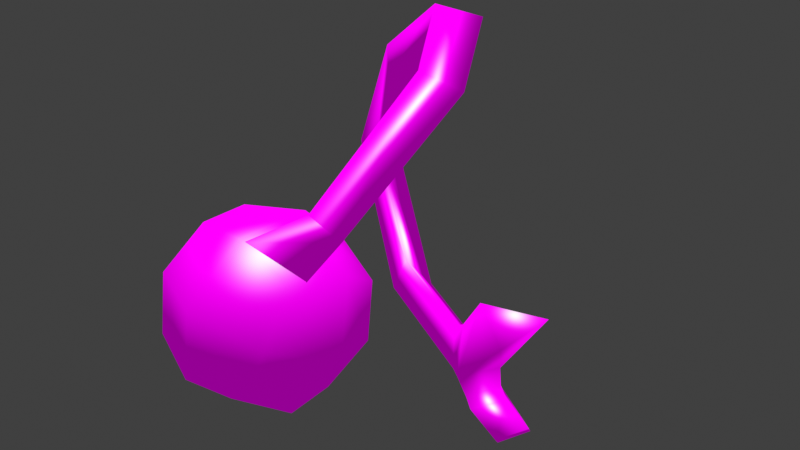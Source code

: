 # Source: cheri.blend  (saved by Blender 2.83.19; exported with 4.5.12 LTS)
import bpy
from mathutils import Matrix  # noqa: F401  (used for matrix-valued properties, if any)

bpy.ops.wm.read_factory_settings(use_empty=True)
scene = bpy.context.scene
scene.name = 'Scene'

# ---- collections
col_collection = bpy.data.collections.new('Collection'); scene.collection.children.link(col_collection)

# ---- images (referenced by path relative to the original .blend; pixels are not part of the script)
import os
ASSET_DIR = os.environ.get("B2B_ASSET_DIR", "")  # directory of the original .blend (textures are referenced by path, not embedded)
HERE = os.path.dirname(os.path.abspath(__file__))  # packed textures are extracted next to this script under _unpacked/

def load_image(name, relpath, width, height, colorspace="sRGB"):
    """Load a texture the original file referenced (path relative to the .blend, or extracted next to this script)."""
    p = next((c for c in (os.path.join(HERE, relpath), os.path.join(ASSET_DIR, relpath)) if relpath and os.path.exists(c)), "")
    if p:
        img = bpy.data.images.load(p, check_existing=True)
        img.name = name
    else:  # same state as the original file: an image datablock whose file is absent (Cycles renders it pink)
        img = bpy.data.images.new(name, width, height)
        img.source = "FILE"
        img.filepath = "//" + (relpath or name)
    img.colorspace_settings.name = colorspace
    return img
img_cheri_2_png = load_image('cheri_2.png', 'textures/cheri_2.png', 1024, 1024, 'sRGB')
img_stem_png = load_image('stem.png', 'textures/stem.png', 1024, 1024, 'sRGB')

# ---- materials (node trees are filled in below, after node groups)
mat_material = bpy.data.materials.new('Material')
mat_material.alpha_threshold = 0.0
mat_material.line_color = (0.0, 0.0, 0.0, 1.0)
mat_material_001 = bpy.data.materials.new('Material.001')

# ---- node groups
ng_sashader = bpy.data.node_groups.new('SAShader', 'ShaderNodeTree')
_s = ng_sashader.interface.new_socket(name='Shader', in_out='OUTPUT', socket_type='NodeSocketShader')
_s = ng_sashader.interface.new_socket(name='Texture', in_out='INPUT', socket_type='NodeSocketColor')
_s.default_value = (1.0, 1.0, 1.0, 1.0)
_s = ng_sashader.interface.new_socket(name='Texture-Alpha', in_out='INPUT', socket_type='NodeSocketFloat')
_s.default_value = 1.0
_s.min_value = 0.0
_s.max_value = 1.0
_s = ng_sashader.interface.new_socket(name='Diffuse', in_out='INPUT', socket_type='NodeSocketColor')
_s.default_value = (1.0, 1.0, 1.0, 1.0)
_s = ng_sashader.interface.new_socket(name='Diffuse-Alpha', in_out='INPUT', socket_type='NodeSocketFloat')
_s.default_value = 1.0
_s.min_value = 0.0
_s.max_value = 1.0
_s = ng_sashader.interface.new_socket(name='Ign. Lighting', in_out='INPUT', socket_type='NodeSocketFloat')
_s.min_value = 0.0
_s.max_value = 1.0
_s = ng_sashader.interface.new_socket(name='Specular', in_out='INPUT', socket_type='NodeSocketColor')
_s.default_value = (1.0, 1.0, 1.0, 1.0)
_s = ng_sashader.interface.new_socket(name='Specular-Alpha', in_out='INPUT', socket_type='NodeSocketFloat')
_s.default_value = 1.0
_s.min_value = 0.0
_s.max_value = 1.0
_s = ng_sashader.interface.new_socket(name='Specularity', in_out='INPUT', socket_type='NodeSocketFloat')
_s.default_value = 1.0
_s.min_value = 0.0
_s.max_value = 1.0
_s = ng_sashader.interface.new_socket(name='Ign. Specular', in_out='INPUT', socket_type='NodeSocketFloat')
_s.min_value = 0.0
_s.max_value = 1.0
_s = ng_sashader.interface.new_socket(name='Ambient', in_out='INPUT', socket_type='NodeSocketColor')
_s.default_value = (1.0, 1.0, 1.0, 1.0)
_s = ng_sashader.interface.new_socket(name='Ambient-Alpha', in_out='INPUT', socket_type='NodeSocketFloat')
_s.default_value = 1.0
_s.min_value = 0.0
_s.max_value = 1.0
_s = ng_sashader.interface.new_socket(name='Ign. Ambient', in_out='INPUT', socket_type='NodeSocketFloat')
_s.min_value = 0.0
_s.max_value = 1.0
_s = ng_sashader.interface.new_socket(name='Flat Shading', in_out='INPUT', socket_type='NodeSocketFloat')
_s.min_value = 0.0
_s.max_value = 1.0
_N = ng_sashader.nodes; _L = ng_sashader.links
n0 = _N.new('NodeFrame'); n0.name = 'Frame.004'; n0.location = (-292, 353)
n0.label = 'Vertex Color Lighting'
n0.width = 382
n1 = _N.new('NodeFrame'); n1.name = 'Frame.003'; n1.location = (-1048, -81)
n1.label = 'Lighting'
n1.width = 1360
n2 = _N.new('NodeFrame'); n2.name = 'Frame.006'; n2.location = (433, -207)
n2.label = 'Diffuse'
n2.width = 402
n3 = _N.new('NodeFrame'); n3.name = 'Frame.001'; n3.location = (275, -489)
n3.label = 'Specular'
n3.width = 723
n4 = _N.new('NodeFrame'); n4.name = 'Frame'; n4.location = (30, -161)
n4.label = 'Phong'
n4.width = 551
n5 = _N.new('NodeFrame'); n5.name = 'Frame.002'; n5.location = (30, -307)
n5.label = 'Scene Inputs'
n5.width = 200
n6 = _N.new('NodeFrame'); n6.name = 'Frame.007'; n6.location = (433, -30)
n6.label = 'Ambient'
n6.width = 402
n7 = _N.new('NodeFrame'); n7.name = 'Frame.005'; n7.location = (111, 519)
n7.label = 'Shader Type'
n7.width = 200
n8 = _N.new('ShaderNodeMix'); n8.name = 'Mix.006'; n8.location = (-302, 121)
n8.width = 136
n8.data_type = 'RGBA'
n8.blend_type = 'MULTIPLY'
n8.clamp_result = True
n9 = _N.new('NodeGroupInput'); n9.name = 'Group Input.001'; n9.location = (-464, 121)
n10 = _N.new('NodeGroupInput'); n10.name = 'Group Input'; n10.location = (-20, 746)
n11 = _N.new('NodeReroute'); n11.name = 'Reroute.002'; n11.location = (302, 645)
n11.width = 16
n11.socket_idname = 'NodeSocketFloat'
n12 = _N.new('ShaderNodeVertexColor'); n12.name = 'Vertex Color.001'; n12.location = (141, 665)
n13 = _N.new('ShaderNodeMath'); n13.name = 'Math.005'; n13.location = (141, 827)
n13.operation = 'MULTIPLY'
n13.inputs[2].default_value = 0.0
n14 = _N.new('ShaderNodeBsdfTransparent'); n14.name = 'Transparent BSDF'; n14.location = (363, 383)
n15 = _N.new('ShaderNodeMix'); n15.name = 'Mix.001'; n15.location = (363, 302)
n15.data_type = 'RGBA'
n15.clamp_result = True
n16 = _N.new('ShaderNodeMath'); n16.name = 'Math.010'; n16.location = (323, 605)
n16.width = 100
n16.hide = True
n16.inputs[2].default_value = 0.0
n17 = _N.new('ShaderNodeMix'); n17.name = 'Mix.002'; n17.location = (444, 645)
n17.width = 100
n17.hide = True
n17.data_type = 'RGBA'
n17.clamp_result = True
n18 = _N.new('ShaderNodeMixShader'); n18.name = 'Mix Shader'; n18.location = (605, 403)
n19 = _N.new('NodeGroupOutput'); n19.name = 'Group Output'; n19.location = (766, 403)
n20 = _N.new('ShaderNodeVertexColor'); n20.name = 'Vertex Color'; n20.location = (30, -50)
n21 = _N.new('ShaderNodeVectorMath'); n21.name = 'Vector Math.008'; n21.location = (212, -30)
n21.operation = 'MULTIPLY'
n22 = _N.new('NodeReroute'); n22.name = 'Reroute.001'; n22.location = (343, -363)
n22.width = 16
n22.socket_idname = 'NodeSocketVector'
n23 = _N.new('NodeReroute'); n23.name = 'Reroute.003'; n23.location = (383, -423)
n23.width = 16
n24 = _N.new('ShaderNodeMix'); n24.name = 'Mix.008'; n24.location = (1230, -262)
n24.width = 100
n24.hide = True
n24.data_type = 'RGBA'
n24.inputs[7].default_value = (1.0, 1.0, 1.0, 1.0)
n25 = _N.new('ShaderNodeVectorMath'); n25.name = 'Vector Math.003'; n25.location = (847, -282)
n25.width = 100
n25.hide = True
n26 = _N.new('NodeGroupInput'); n26.name = 'Group Input.006'; n26.location = (1109, -181)
n26.width = 96
n27 = _N.new('ShaderNodeMix'); n27.name = 'Mix.007'; n27.location = (988, -242)
n27.width = 100
n27.hide = True
n27.data_type = 'RGBA'
n27.blend_type = 'MULTIPLY'
n27.clamp_result = True
n27.inputs[0].default_value = 1.0
n28 = _N.new('ShaderNodeMix'); n28.name = 'Mix.005'; n28.location = (1109, -282)
n28.width = 100
n28.hide = True
n28.data_type = 'RGBA'
n28.blend_type = 'ADD'
n29 = _N.new('ShaderNodeVectorMath'); n29.name = 'Vector Math'; n29.location = (30, -76)
n29.label = 'Light Dot'
n29.width = 100
n29.hide = True
n29.operation = 'DOT_PRODUCT'
n30 = _N.new('ShaderNodeNewGeometry'); n30.name = 'Geometry'; n30.location = (30, -35)
n30.label = 'Normal'
n30.width = 100
n30.hide = True
n31 = _N.new('ShaderNodeClamp'); n31.name = 'Clamp'; n31.location = (30, -116)
n31.width = 100
n31.hide = True
n32 = _N.new('ShaderNodeVectorMath'); n32.name = 'Vector Math.002'; n32.location = (151, -176)
n32.width = 100
n32.hide = True
n32.operation = 'MULTIPLY'
n33 = _N.new('NodeGroupInput'); n33.name = 'Group Input.005'; n33.location = (151, -76)
n33.width = 93
n34 = _N.new('ShaderNodeMix'); n34.name = 'Mix'; n34.location = (272, -176)
n34.width = 100
n34.hide = True
n34.data_type = 'RGBA'
n34.inputs[7].default_value = (1.0, 1.0, 1.0, 1.0)
n35 = _N.new('NodeReroute'); n35.name = 'Reroute.005'; n35.location = (108, -136)
n35.width = 16
n36 = _N.new('ShaderNodeVectorMath'); n36.name = 'Vector Math.007'; n36.location = (592, -176)
n36.width = 100
n36.hide = True
n36.operation = 'MULTIPLY'
n37 = _N.new('ShaderNodeVectorMath'); n37.name = 'Vector Math.006'; n37.location = (290, -116)
n37.width = 100
n37.hide = True
n37.operation = 'MULTIPLY'
n38 = _N.new('ShaderNodeMath'); n38.name = 'Math.012'; n38.location = (290, -76)
n38.width = 100
n38.hide = True
n38.operation = 'SUBTRACT'
n38.inputs[0].default_value = 1.0
n38.inputs[2].default_value = 0.0
n39 = _N.new('ShaderNodeMath'); n39.name = 'Math.003'; n39.location = (532, -35)
n39.width = 100
n39.hide = True
n39.operation = 'MULTIPLY'
n39.inputs[2].default_value = 0.0
n40 = _N.new('ShaderNodeMath'); n40.name = 'Math.006'; n40.location = (411, -76)
n40.width = 100
n40.hide = True
n40.operation = 'MULTIPLY'
n40.inputs[2].default_value = 0.0
n41 = _N.new('NodeGroupInput'); n41.name = 'Group Input.003'; n41.location = (169, -35)
n41.width = 105
n42 = _N.new('ShaderNodeMath'); n42.name = 'Math.001'; n42.location = (421, -96)
n42.label = 'Exponent'
n42.width = 100
n42.hide = True
n42.operation = 'POWER'
n42.inputs[2].default_value = 0.0
n43 = _N.new('ShaderNodeVectorMath'); n43.name = 'Vector Math.005'; n43.location = (58, -35)
n43.label = '* -1'
n43.width = 100
n43.hide = True
n43.operation = 'MULTIPLY'
n43.inputs[0].default_value = (-1.0, -1.0, -1.0)
n44 = _N.new('ShaderNodeNewGeometry'); n44.name = 'Geometry.001'; n44.location = (58, -76)
n44.width = 100
n45 = _N.new('NodeReroute'); n45.name = 'Reroute'; n45.location = (38, -55)
n45.width = 16
n45.socket_idname = 'NodeSocketVector'
n46 = _N.new('ShaderNodeVectorMath'); n46.name = 'Vector Math.004'; n46.location = (179, -35)
n46.width = 100
n46.hide = True
n46.operation = 'REFLECT'
n47 = _N.new('ShaderNodeVectorMath'); n47.name = 'Vector Math.001'; n47.location = (179, -76)
n47.width = 100
n47.hide = True
n47.operation = 'DOT_PRODUCT'
n48 = _N.new('NodeGroupInput'); n48.name = 'Group Input.002'; n48.location = (179, -116)
n48.width = 97
n49 = _N.new('ShaderNodeMath'); n49.name = 'Math'; n49.location = (300, -76)
n49.label = 'Max 0'
n49.width = 100
n49.hide = True
n49.operation = 'MAXIMUM'
n49.inputs[1].default_value = 0.0
n49.inputs[2].default_value = 0.0
n50 = _N.new('ShaderNodeMath'); n50.name = 'Math.002'; n50.location = (300, -116)
n50.width = 100
n50.hide = True
n50.operation = 'MULTIPLY'
n50.inputs[1].default_value = 11.0
n50.inputs[2].default_value = 0.0
n51 = _N.new('ShaderNodeCombineXYZ'); n51.name = 'LightDir'; n51.location = (30, -76)
n51.label = 'Light Dir'
n51.hide = True
n51.inputs[2].default_value = 1.0
n52 = _N.new('ShaderNodeCombineColor'); n52.name = 'LightCol'; n52.location = (30, -116)
n52.label = 'Light Color'
n52.hide = True
n52.inputs[0].default_value = 1.0
n52.inputs[1].default_value = 1.0
n52.inputs[2].default_value = 1.0
n53 = _N.new('ShaderNodeValue'); n53.name = 'DisplSpecular'; n53.location = (290, -35)
n53.label = 'Display Specular'
n53.width = 100
n53.hide = True
n53.outputs[0].default_value = 1.0
n54 = _N.new('ShaderNodeCombineColor'); n54.name = 'AmbientCol'; n54.location = (30, -35)
n54.label = 'Ambient Color'
n54.hide = True
n54.inputs[0].default_value = 0.3
n54.inputs[1].default_value = 0.3
n54.inputs[2].default_value = 0.3
n55 = _N.new('NodeGroupInput'); n55.name = 'Group Input.004'; n55.location = (30, -30)
n55.width = 102
n56 = _N.new('ShaderNodeMix'); n56.name = 'Mix.004'; n56.location = (151, -111)
n56.width = 100
n56.hide = True
n56.data_type = 'RGBA'
n56.blend_type = 'MULTIPLY'
n57 = _N.new('NodeGroupInput'); n57.name = 'Group Input.007'; n57.location = (151, -30)
n57.width = 106
n58 = _N.new('ShaderNodeMix'); n58.name = 'Mix.009'; n58.location = (272, -91)
n58.width = 100
n58.hide = True
n58.data_type = 'RGBA'
n58.inputs[7].default_value = (0.0, 0.0, 0.0, 1.0)
n59 = _N.new('ShaderNodeMath'); n59.name = 'Math.011'; n59.location = (30, -156)
n59.label = 'Mod 2'
n59.hide = True
n59.operation = 'MODULO'
n59.inputs[1].default_value = 2.0
n59.inputs[2].default_value = 0.0
n60 = _N.new('ShaderNodeMath'); n60.name = 'Math.013'; n60.location = (30, -197)
n60.label = '< 1'
n60.width = 100
n60.hide = True
n60.operation = 'LESS_THAN'
n60.inputs[1].default_value = 1.0
n60.inputs[2].default_value = 0.0
n61 = _N.new('ShaderNodeObjectInfo'); n61.name = 'Object Info.001'; n61.location = (30, -35)
n61.hide = True
n62 = _N.new('ShaderNodeSeparateColor'); n62.name = 'Separate RGB.001'; n62.location = (30, -76)
n62.hide = True
n63 = _N.new('ShaderNodeMath'); n63.name = 'Math.004'; n63.location = (30, -116)
n63.label = '* 1000'
n63.hide = True
n63.operation = 'MULTIPLY'
n63.inputs[1].default_value = 1000.0
n63.inputs[2].default_value = 0.0
n2.parent = n1
n3.parent = n1
n4.parent = n3
n5.parent = n1
n6.parent = n1
n20.parent = n0
n21.parent = n0
n22.parent = n1
n23.parent = n1
n24.parent = n1
n25.parent = n1
n26.parent = n1
n27.parent = n1
n28.parent = n1
n29.parent = n2
n30.parent = n2
n31.parent = n2
n32.parent = n2
n33.parent = n2
n34.parent = n2
n35.parent = n3
n36.parent = n3
n37.parent = n3
n38.parent = n3
n39.parent = n3
n40.parent = n3
n41.parent = n3
n42.parent = n4
n43.parent = n4
n44.parent = n4
n45.parent = n4
n46.parent = n4
n47.parent = n4
n48.parent = n4
n49.parent = n4
n50.parent = n4
n51.parent = n5
n52.parent = n5
n53.parent = n3
n54.parent = n5
n55.parent = n6
n56.parent = n6
n57.parent = n6
n58.parent = n6
n59.parent = n7
n60.parent = n7
n61.parent = n7
n62.parent = n7
n63.parent = n7
_L.new(n30.outputs[1], n29.inputs[0])
_L.new(n54.outputs[0], n56.inputs[6])
_L.new(n47.outputs[1], n49.inputs[0])
_L.new(n49.outputs[0], n42.inputs[0])
_L.new(n45.outputs[0], n43.inputs[1])
_L.new(n43.outputs[0], n46.inputs[0])
_L.new(n46.outputs[0], n47.inputs[0])
_L.new(n44.outputs[1], n46.inputs[1])
_L.new(n48.outputs[7], n50.inputs[0])
_L.new(n50.outputs[0], n42.inputs[1])
_L.new(n44.outputs[4], n47.inputs[1])
_L.new(n29.outputs[1], n31.inputs[0])
_L.new(n42.outputs[0], n36.inputs[1])
_L.new(n55.outputs[9], n56.inputs[7])
_L.new(n55.outputs[10], n56.inputs[0])
_L.new(n51.outputs[0], n22.inputs[0])
_L.new(n22.outputs[0], n45.inputs[0])
_L.new(n52.outputs[0], n23.inputs[0])
_L.new(n35.outputs[0], n37.inputs[1])
_L.new(n23.outputs[0], n35.inputs[0])
_L.new(n41.outputs[5], n37.inputs[0])
_L.new(n37.outputs[0], n36.inputs[0])
_L.new(n36.outputs[0], n28.inputs[7])
_L.new(n25.outputs[0], n27.inputs[7])
_L.new(n27.outputs[2], n28.inputs[6])
_L.new(n9.outputs[0], n8.inputs[6])
_L.new(n9.outputs[3], n8.inputs[0])
_L.new(n9.outputs[2], n8.inputs[7])
_L.new(n8.outputs[2], n27.inputs[6])
_L.new(n28.outputs[2], n24.inputs[6])
_L.new(n8.outputs[2], n21.inputs[1])
_L.new(n39.outputs[0], n28.inputs[0])
_L.new(n53.outputs[0], n39.inputs[0])
_L.new(n23.outputs[0], n32.inputs[1])
_L.new(n22.outputs[0], n29.inputs[1])
_L.new(n10.outputs[1], n13.inputs[0])
_L.new(n10.outputs[3], n13.inputs[1])
_L.new(n40.outputs[0], n39.inputs[1])
_L.new(n13.outputs[0], n17.inputs[6])
_L.new(n12.outputs[1], n16.inputs[1])
_L.new(n20.outputs[0], n21.inputs[0])
_L.new(n14.outputs[0], n18.inputs[1])
_L.new(n17.outputs[2], n18.inputs[0])
_L.new(n11.outputs[0], n17.inputs[0])
_L.new(n16.outputs[0], n17.inputs[7])
_L.new(n13.outputs[0], n16.inputs[0])
_L.new(n15.outputs[2], n18.inputs[2])
_L.new(n21.outputs[0], n15.inputs[6])
_L.new(n24.outputs[2], n15.inputs[7])
_L.new(n26.outputs[12], n24.inputs[0])
_L.new(n18.outputs[0], n19.inputs[0])
_L.new(n33.outputs[4], n34.inputs[0])
_L.new(n31.outputs[0], n32.inputs[0])
_L.new(n32.outputs[0], n34.inputs[6])
_L.new(n34.outputs[2], n25.inputs[1])
_L.new(n41.outputs[8], n38.inputs[1])
_L.new(n58.outputs[2], n25.inputs[0])
_L.new(n38.outputs[0], n40.inputs[1])
_L.new(n41.outputs[6], n40.inputs[0])
_L.new(n57.outputs[11], n58.inputs[0])
_L.new(n56.outputs[2], n58.inputs[6])
_L.new(n61.outputs[1], n62.inputs[0])
_L.new(n62.outputs[0], n63.inputs[0])
_L.new(n59.outputs[0], n60.inputs[0])
_L.new(n60.outputs[0], n11.inputs[0])
_L.new(n60.outputs[0], n15.inputs[0])
_L.new(n63.outputs[0], n59.inputs[0])
n19.is_active_output = True

# ---- material node trees
mat_material.use_nodes = True; mat_material.node_tree.nodes.clear()
_N = mat_material.node_tree.nodes; _L = mat_material.node_tree.links
n0 = _N.new('ShaderNodeOutputMaterial'); n0.name = 'Material Output'; n0.location = (0, 0)
n0.target = 'CYCLES'
n1 = _N.new('ShaderNodeGroup'); n1.name = 'Group'; n1.location = (-200, 0)
n1.node_tree = ng_sashader
n1.inputs[1].default_value = 1.0
n1.inputs[2].default_value = (1.0, 1.0, 1.0, 1.0)
n1.inputs[3].default_value = 1.0
n1.inputs[4].default_value = 0.0
n1.inputs[5].default_value = (1.0, 1.0, 1.0, 1.0)
n1.inputs[6].default_value = 1.0
n1.inputs[7].default_value = 1.0
n1.inputs[8].default_value = 0.0
n1.inputs[9].default_value = (1.0, 1.0, 1.0, 1.0)
n1.inputs[10].default_value = 1.0
n1.inputs[11].default_value = 0.0
n1.inputs[12].default_value = 0.0
n2 = _N.new('ShaderNodeTexImage'); n2.name = 'Image Texture'; n2.location = (-490, -20)
n2.image = img_cheri_2_png
n3 = _N.new('ShaderNodeOutputMaterial'); n3.name = 'Material Output.001'; n3.location = (0, 0)
n3.target = 'EEVEE'
n4 = _N.new('ShaderNodeMixShader'); n4.name = 'Mix Shader'; n4.location = (0, 0)
n4.label = 'Disable Shadow'
n4.hide = True
n5 = _N.new('ShaderNodeLightPath'); n5.name = 'Light Path'; n5.location = (0, 0)
n5.hide = True
n6 = _N.new('ShaderNodeBsdfTransparent'); n6.name = 'Transparent BSDF'; n6.location = (0, 0)
n6.hide = True
_L.new(n1.outputs[0], n0.inputs[0])
_L.new(n2.outputs[0], n1.inputs[0])
_L.new(n1.outputs[0], n4.inputs[1])
_L.new(n4.outputs[0], n3.inputs[0])
_L.new(n5.outputs[1], n4.inputs[0])
_L.new(n6.outputs[0], n4.inputs[2])
n0.is_active_output = True
mat_material_001.use_nodes = True; mat_material_001.node_tree.nodes.clear()
_N = mat_material_001.node_tree.nodes; _L = mat_material_001.node_tree.links
n0 = _N.new('ShaderNodeOutputMaterial'); n0.name = 'Material Output'; n0.location = (0, 0)
n0.target = 'CYCLES'
n1 = _N.new('ShaderNodeGroup'); n1.name = 'Group'; n1.location = (-200, 0)
n1.node_tree = ng_sashader
n1.inputs[1].default_value = 1.0
n1.inputs[2].default_value = (1.0, 1.0, 1.0, 1.0)
n1.inputs[3].default_value = 1.0
n1.inputs[4].default_value = 0.0
n1.inputs[5].default_value = (1.0, 1.0, 1.0, 1.0)
n1.inputs[6].default_value = 1.0
n1.inputs[7].default_value = 1.0
n1.inputs[8].default_value = 0.0
n1.inputs[9].default_value = (1.0, 1.0, 1.0, 1.0)
n1.inputs[10].default_value = 1.0
n1.inputs[11].default_value = 0.0
n1.inputs[12].default_value = 0.0
n2 = _N.new('ShaderNodeTexImage'); n2.name = 'Image Texture'; n2.location = (-490, -20)
n2.image = img_stem_png
n3 = _N.new('ShaderNodeOutputMaterial'); n3.name = 'Material Output.001'; n3.location = (0, 0)
n3.target = 'EEVEE'
n4 = _N.new('ShaderNodeMixShader'); n4.name = 'Mix Shader'; n4.location = (0, 0)
n4.label = 'Disable Shadow'
n4.hide = True
n5 = _N.new('ShaderNodeLightPath'); n5.name = 'Light Path'; n5.location = (0, 0)
n5.hide = True
n6 = _N.new('ShaderNodeBsdfTransparent'); n6.name = 'Transparent BSDF'; n6.location = (0, 0)
n6.hide = True
_L.new(n1.outputs[0], n0.inputs[0])
_L.new(n2.outputs[0], n1.inputs[0])
_L.new(n1.outputs[0], n4.inputs[1])
_L.new(n4.outputs[0], n3.inputs[0])
_L.new(n5.outputs[1], n4.inputs[0])
_L.new(n6.outputs[0], n4.inputs[2])
n0.is_active_output = True

# ---- world
world_world = bpy.data.worlds.new('World'); scene.world = world_world
world_world.use_nodes = True; world_world.node_tree.nodes.clear()
_N = world_world.node_tree.nodes; _L = world_world.node_tree.links
n0 = _N.new('ShaderNodeOutputWorld'); n0.name = 'World Output'; n0.location = (300, 300)
n1 = _N.new('ShaderNodeBackground'); n1.name = 'Background'; n1.location = (10, 300)
n1.inputs[0].default_value = (0.05088, 0.05088, 0.05088, 1.0)
_L.new(n1.outputs[0], n0.inputs[0])
n0.is_active_output = True
world_world.color = (0.05088, 0.05088, 0.05088)
world_world.use_sun_shadow = False
world_world.sun_shadow_jitter_overblur = 0.0

# ---- meshes
me_cube = bpy.data.meshes.new('Cube')
me_cube.from_pydata([(0.2195, 0.2309, -0.8417), (0.1427, 0.06861, -1.24), (0.2195, -0.1734, -0.6769), (0.1427, -0.3357, -1.075), (-0.2103, 0.2599, -0.7706), (-0.2871, 0.09761, -1.169), (-0.2103, -0.1444, -0.6057), (-0.2871, -0.3067, -1.004), (-0.344, -0.1195, -1.123), (-0.08084, 0.1103, -1.267), (0.2294, 0.1919, -1.067), (-0.297, -0.2677, -0.7782), (0.2294, -0.3032, -0.8653), (-0.297, 0.2274, -0.9801), (0.01324, -0.1861, -0.5781), (0.2764, 0.04369, -0.7226), (-0.08084, -0.3848, -1.065), (-0.2499, 0.07921, -0.6354), (0.01324, 0.309, -0.7799), (0.1823, -0.155, -1.21), (-0.0338, 0.3122, -1.065), (0.3384, -0.06302, -0.9843), (-0.1003, -0.1784, -1.267), (-0.406, -0.01279, -0.8611), (-0.0338, -0.388, -0.78), (0.03272, 0.1026, -0.578), (0.2026, -0.05508, -0.4818), (0.3263, -0.03476, -0.5487), (0.1729, 0.03445, -0.5309), (0.267, 0.4186, -0.1094), (0.4175, 0.4717, -0.1672), (0.1929, 0.4733, -0.252), (0.02439, 0.8134, -0.01649), (0.1495, 0.9393, -0.07086), (0.01784, 0.7454, -0.1891), (-0.3077, 0.935, -0.2697), (-0.2089, 1.067, -0.3398), (-0.1988, 0.8138, -0.345), (-0.4319, 0.908, -0.704), (-0.3349, 1.036, -0.7552), (-0.2874, 0.8436, -0.6528), (0.02525, 0.5758, -1.099), (0.1018, 0.7165, -1.114), (0.08126, 0.5816, -0.9581), (0.8444, 0.1186, -0.8106), (0.9401, 0.2306, -0.714), (0.7084, 0.1927, -0.7267), (0.5924, 0.2387, -1.087), (0.5959, 0.259, -0.8839), (0.6502, 0.4123, -1.116), (0.02477, -0.18, -0.5903), (0.2336, -0.1128, -0.6987), (0.08042, 0.09414, -0.6141), (0.5677, 0.4735, -1.148), (0.485, 0.3599, -0.982), (0.5135, 0.3196, -1.129), (0.6378, 0.2322, -1.148), (0.6855, 0.3687, -1.15), (0.5958, 0.445, -1.185), (0.5529, 0.3336, -1.183), (0.8058, 0.1707, -1.209), (0.8645, 0.2795, -1.195), (0.8191, 0.3643, -1.279), (0.7578, 0.2573, -1.295), (0.7375, 0.3332, -1.168), (0.674, 0.4176, -1.214), (0.6698, 0.2128, -1.171), (0.6169, 0.3225, -1.217), (0.5345, 0.4484, -1.232), (0.5035, 0.3971, -1.228), (0.5728, 0.4292, -1.26), (0.5444, 0.3822, -1.259)], [], [(25, 17, 6, 14), (24, 14, 6, 11), (23, 17, 4, 13), (22, 19, 3, 16), (21, 15, 2, 12), (20, 18, 0, 10), (9, 20, 10, 1), (5, 13, 20, 9), (13, 4, 18, 20), (19, 21, 12, 3), (1, 10, 21, 19), (10, 0, 15, 21), (8, 22, 16, 7), (5, 9, 22, 8), (9, 1, 19, 22), (8, 23, 13, 5), (7, 11, 23, 8), (11, 6, 17, 23), (16, 24, 11, 7), (3, 12, 24, 16), (12, 2, 14, 24), (15, 25, 14, 2), (0, 18, 25, 15), (18, 4, 17, 25), (26, 29, 31, 28), (27, 30, 29, 26), (31, 34, 33, 30), (29, 32, 34, 31), (30, 33, 32, 29), (34, 37, 36, 33), (32, 35, 37, 34), (33, 36, 35, 32), (37, 40, 39, 36), (35, 38, 40, 37), (36, 39, 38, 35), (40, 43, 42, 39), (38, 41, 43, 40), (39, 42, 41, 38), (48, 46, 45, 49), (42, 53, 55, 41), (47, 44, 46, 48), (49, 45, 44, 47), (48, 49, 53, 54), (28, 27, 51, 52), (49, 47, 56, 57), (55, 47, 48, 54), (27, 26, 50, 51), (26, 28, 52, 50), (43, 54, 53, 42), (46, 44, 45), (41, 55, 54, 43), (65, 64, 61, 62), (55, 53, 58, 59), (53, 49, 57, 58), (47, 55, 59, 56), (62, 61, 60, 63), (64, 66, 60, 61), (66, 67, 63, 60), (67, 65, 62, 63), (67, 59, 69, 71), (56, 59, 67, 66), (57, 56, 66, 64), (58, 57, 64, 65), (69, 68, 70, 71), (58, 65, 70, 68), (65, 67, 71, 70), (59, 58, 68, 69), (28, 31, 30, 27)])
me_cube.polygons.foreach_set('use_smooth', [True] * 68)
me_cube.polygons.foreach_set('material_index', [0, 0, 0, 0, 0, 0, 0, 0, 0, 0, 0, 0, 0, 0, 0, 0, 0, 0, 0, 0, 0, 0, 0, 0, 1, 1, 1, 1, 1, 1, 1, 1, 1, 1, 1, 1, 1, 1, 1, 1, 1, 1, 1, 1, 1, 1, 1, 1, 1, 1, 1, 1, 1, 1, 1, 1, 1, 1, 1, 1, 1, 1, 1, 1, 1, 1, 1, 1])
_k = set([(26, 27), (26, 28), (26, 29), (26, 50), (27, 28), (27, 30), (27, 51), (28, 31), (28, 52), (29, 30), (29, 32), (30, 33), (31, 34), (32, 33), (32, 35), (33, 36), (34, 37), (35, 36), (35, 38), (36, 37), (36, 39), (37, 40), (38, 39), (38, 41), (39, 40), (39, 42), (40, 43), (41, 42), (41, 55), (42, 53), (43, 54), (44, 45), (44, 46), (44, 47), (45, 46), (45, 49), (46, 48), (47, 49), (47, 55), (47, 56), (48, 54), (49, 53), (49, 57), (53, 55), (53, 58), (55, 59), (56, 66), (57, 58), (57, 64), (58, 59), (58, 65), (58, 68), (59, 69), (60, 61), (60, 63), (60, 66), (61, 62), (61, 64), (62, 63), (62, 65), (63, 67), (65, 67), (65, 70), (67, 71), (68, 69), (68, 70), (69, 71), (70, 71)])
me_cube.attributes.new('sharp_edge', 'BOOLEAN', 'EDGE').data.foreach_set('value', [ (min(e.vertices), max(e.vertices)) in _k for e in me_cube.edges])
_uv = me_cube.uv_layers.new(name='UVMap')
_uv.uv.foreach_set('vector', [0.75, 0.625, 0.875, 0.625, 0.875, 0.75, 0.75, 0.75, 0.5, 0.875, 0.625, 0.875, 0.625, 1.0, 0.5, 1.0, 0.5, 0.125, 0.625, 0.125, 0.625, 0.25, 0.5, 0.25, 0.25, 0.625, 0.375, 0.625, 0.375, 0.75, 0.25, 0.75, 0.5, 0.625, 0.625, 0.625, 0.625, 0.75, 0.5, 0.75, 0.5, 0.375, 0.625, 0.375, 0.625, 0.5, 0.5, 0.5, 0.375, 0.375, 0.5, 0.375, 0.5, 0.5, 0.375, 0.5, 0.375, 0.25, 0.5, 0.25, 0.5, 0.375, 0.375, 0.375, 0.5, 0.25, 0.625, 0.25, 0.625, 0.375, 0.5, 0.375, 0.375, 0.625, 0.5, 0.625, 0.5, 0.75, 0.375, 0.75, 0.375, 0.5, 0.5, 0.5, 0.5, 0.625, 0.375, 0.625, 0.5, 0.5, 0.625, 0.5, 0.625, 0.625, 0.5, 0.625, 0.125, 0.625, 0.25, 0.625, 0.25, 0.75, 0.125, 0.75, 0.125, 0.5, 0.25, 0.5, 0.25, 0.625, 0.125, 0.625, 0.25, 0.5, 0.375, 0.5, 0.375, 0.625, 0.25, 0.625, 0.375, 0.125, 0.5, 0.125, 0.5, 0.25, 0.375, 0.25, 0.375, 0.0, 0.5, 0.0, 0.5, 0.125, 0.375, 0.125, 0.5, 0.0, 0.625, 0.0, 0.625, 0.125, 0.5, 0.125, 0.375, 0.875, 0.5, 0.875, 0.5, 1.0, 0.375, 1.0, 0.375, 0.75, 0.5, 0.75, 0.5, 0.875, 0.375, 0.875, 0.5, 0.75, 0.625, 0.75, 0.625, 0.875, 0.5, 0.875, 0.625, 0.625, 0.75, 0.625, 0.75, 0.75, 0.625, 0.75, 0.625, 0.5, 0.75, 0.5, 0.75, 0.625, 0.625, 0.625, 0.75, 0.5, 0.875, 0.5, 0.875, 0.625, 0.75, 0.625, 0.04839, 1.0, 0.1429, 1.0, 0.1429, 0.75, 0.0472, 0.7925, 0.04839, 0.25, 0.1429, 0.25, 0.1429, 0.0, 0.04839, 0.0, 0.1429, 0.75, 0.2857, 0.75, 0.2857, 0.25, 0.1429, 0.25, 0.1429, 1.0, 0.2857, 1.0, 0.2857, 0.75, 0.1429, 0.75, 0.1429, 0.25, 0.2857, 0.25, 0.2857, 0.0, 0.1429, 0.0, 0.2857, 0.75, 0.4286, 0.75, 0.4286, 0.25, 0.2857, 0.25, 0.2857, 1.0, 0.4286, 1.0, 0.4286, 0.75, 0.2857, 0.75, 0.2857, 0.25, 0.4286, 0.25, 0.4286, 0.0, 0.2857, 0.0, 0.4286, 0.75, 0.5714, 0.75, 0.5714, 0.25, 0.4286, 0.25, 0.4286, 1.0, 0.5714, 1.0, 0.5714, 0.75, 0.4286, 0.75, 0.4286, 0.25, 0.5714, 0.25, 0.5714, 0.0, 0.4286, 0.0, 0.5714, 0.75, 0.7561, 0.75, 0.7561, 0.25, 0.5714, 0.25, 0.5714, 1.0, 0.7561, 1.0, 0.7561, 0.75, 0.5714, 0.75, 0.5714, 0.25, 0.7561, 0.25, 0.7561, 0.0, 0.5714, 0.0, 0.9024, 0.75, 1.0, 0.75, 1.0, 0.25, 0.9024, 0.25, 0.7561, 0.25, 0.8685, 0.25, 0.8685, 0.0, 0.7561, 0.0, 0.9024, 1.0, 1.0, 1.0, 1.0, 0.75, 0.9024, 0.75, 0.9024, 0.25, 1.0, 0.25, 1.0, 0.0, 0.9024, 0.0, 0.9024, 0.75, 0.9024, 0.25, 0.8685, 0.25, 0.8685, 0.75, 0.0472, 0.7925, 0.04839, 0.25, 0.04839, 0.25, 0.0472, 0.7925, 0.9024, 0.25, 0.9024, 0.0, 0.9024, 0.0, 0.9024, 0.25, 0.8685, 1.0, 0.9024, 1.0, 0.9024, 0.75, 0.8685, 0.75, 0.04839, 0.25, 0.04839, 0.0, 0.04839, 0.0, 0.04839, 0.25, 0.04839, 1.0, 0.0472, 0.7925, 0.0472, 0.7925, 0.04839, 1.0, 0.7561, 0.75, 0.8685, 0.75, 0.8685, 0.25, 0.7561, 0.25, 1.0, 0.75, 1.0, 0.0, 1.0, 0.25, 0.7561, 1.0, 0.8685, 1.0, 0.8685, 0.75, 0.7561, 0.75, 0.8685, 0.25, 0.9024, 0.25, 0.9024, 0.25, 0.8685, 0.25, 0.8685, 0.0, 0.8685, 0.25, 0.8685, 0.25, 0.8685, 0.0, 0.8685, 0.25, 0.9024, 0.25, 0.9024, 0.25, 0.8685, 0.25, 0.9024, 1.0, 0.8685, 1.0, 0.8685, 1.0, 0.9024, 1.0, 0.8685, 0.25, 0.9024, 0.25, 0.9024, 0.0, 0.8685, 0.0, 0.9024, 0.25, 0.9024, 0.0, 0.9024, 0.0, 0.9024, 0.25, 0.9024, 1.0, 0.8685, 1.0, 0.8685, 1.0, 0.9024, 1.0, 0.8685, 0.0, 0.8685, 0.25, 0.8685, 0.25, 0.8685, 0.0, 0.8685, 1.0, 0.8685, 1.0, 0.8685, 1.0, 0.8685, 1.0, 0.9024, 1.0, 0.8685, 1.0, 0.8685, 1.0, 0.9024, 1.0, 0.9024, 0.25, 0.9024, 0.0, 0.9024, 0.0, 0.9024, 0.25, 0.8685, 0.25, 0.9024, 0.25, 0.9024, 0.25, 0.8685, 0.25, 0.8685, 0.0, 0.8685, 0.25, 0.8685, 0.25, 0.8685, 0.0, 0.8685, 0.25, 0.8685, 0.25, 0.8685, 0.25, 0.8685, 0.25, 0.8685, 0.25, 0.8685, 0.0, 0.8685, 0.0, 0.8685, 0.25, 0.8685, 0.0, 0.8685, 0.25, 0.8685, 0.25, 0.8685, 0.0, 0.0472, 0.7925, 0.1429, 0.75, 0.1429, 0.25, 0.04839, 0.25])
me_cube.materials.append(mat_material)
me_cube.materials.append(mat_material_001)
me_cube.use_remesh_preserve_volume = False
me_cube.use_remesh_preserve_attributes = False
me_cube.use_mirror_vertex_groups = False
me_cube.update()
me_cube.normals_split_custom_set([tuple(v) for v in zip(*[iter([0.1759, 0.3716, 0.9116, -0.5717, 0.3097, 0.7598, -0.4668, -0.2817, 0.8383, 0.1244, -0.392, 0.9115, -8.249e-08, -0.926, 0.3775, 0.1244, -0.392, 0.9115, -0.4668, -0.2817, 0.8383, -0.6961, -0.6078, 0.3821, -0.9844, 0.06642, 0.1629, -0.5717, 0.3097, 0.7598, -0.4668, 0.7875, 0.4024, -0.6961, 0.7018, -0.1517, -0.1759, -0.3716, -0.9116, 0.5717, -0.3097, -0.7598, 0.4668, -0.7875, -0.4024, -0.1244, -0.9176, -0.3776, 0.9844, -0.06642, -0.1629, 0.8205, 0.2158, 0.5294, 0.6699, -0.3584, 0.6502, 0.6961, -0.7018, 0.1517, -2.357e-08, 0.926, -0.3775, 0.1244, 0.9176, 0.3776, 0.6699, 0.7108, 0.2143, 0.6961, 0.6078, -0.3821, -0.1244, 0.392, -0.9115, -2.357e-08, 0.926, -0.3775, 0.6961, 0.6078, -0.3821, 0.4668, 0.2817, -0.8383, -0.6699, 0.3584, -0.6502, -0.6961, 0.7018, -0.1517, -2.357e-08, 0.926, -0.3775, -0.1244, 0.392, -0.9115, -0.6961, 0.7018, -0.1517, -0.4668, 0.7875, 0.4024, 0.1244, 0.9176, 0.3776, -2.357e-08, 0.926, -0.3775, 0.5717, -0.3097, -0.7598, 0.9844, -0.06642, -0.1629, 0.6961, -0.7018, 0.1517, 0.4668, -0.7875, -0.4024, 0.4668, 0.2817, -0.8383, 0.6961, 0.6078, -0.3821, 0.9844, -0.06642, -0.1629, 0.5717, -0.3097, -0.7598, 0.6961, 0.6078, -0.3821, 0.6699, 0.7108, 0.2143, 0.8205, 0.2158, 0.5294, 0.9844, -0.06642, -0.1629, -0.8205, -0.2158, -0.5294, -0.1759, -0.3716, -0.9116, -0.1244, -0.9176, -0.3776, -0.6699, -0.7108, -0.2143, -0.6699, 0.3584, -0.6502, -0.1244, 0.392, -0.9115, -0.1759, -0.3716, -0.9116, -0.8205, -0.2158, -0.5294, -0.1244, 0.392, -0.9115, 0.4668, 0.2817, -0.8383, 0.5717, -0.3097, -0.7598, -0.1759, -0.3716, -0.9116, -0.8205, -0.2158, -0.5294, -0.9844, 0.06642, 0.1629, -0.6961, 0.7018, -0.1517, -0.6699, 0.3584, -0.6502, -0.6699, -0.7108, -0.2143, -0.6961, -0.6078, 0.3821, -0.9844, 0.06642, 0.1629, -0.8205, -0.2158, -0.5294, -0.6961, -0.6078, 0.3821, -0.4668, -0.2817, 0.8383, -0.5717, 0.3097, 0.7598, -0.9844, 0.06642, 0.1629, -0.1244, -0.9176, -0.3776, -8.249e-08, -0.926, 0.3775, -0.6961, -0.6078, 0.3821, -0.6699, -0.7108, -0.2143, 0.4668, -0.7875, -0.4024, 0.6961, -0.7018, 0.1517, -8.249e-08, -0.926, 0.3775, -0.1244, -0.9176, -0.3776, 0.6961, -0.7018, 0.1517, 0.6699, -0.3584, 0.6502, 0.1244, -0.392, 0.9115, -8.249e-08, -0.926, 0.3775, 0.8205, 0.2158, 0.5294, 0.1759, 0.3716, 0.9116, 0.1244, -0.392, 0.9115, 0.6699, -0.3584, 0.6502, 0.6699, 0.7108, 0.2143, 0.1244, 0.9176, 0.3776, 0.1759, 0.3716, 0.9116, 0.8205, 0.2158, 0.5294, 0.1244, 0.9176, 0.3776, -0.4668, 0.7875, 0.4024, -0.5717, 0.3097, 0.7598, 0.1759, 0.3716, 0.9116, -0.1959, -0.6675, 0.7184, -0.326, -0.4845, 0.8118, -0.7282, 0.1081, -0.6768, -0.6972, 0.7166, -0.01914, 0.961, -0.04241, -0.2734, 0.9673, 0.2451, -0.06573, -0.3353, -0.4791, 0.8112, -0.2022, -0.6656, 0.7184, -0.7222, 0.112, -0.6825, -0.295, -0.613, -0.7329, 0.6697, 0.7425, -0.01311, 0.9702, 0.2345, -0.06074, -0.326, -0.4845, 0.8118, -0.4791, -0.2545, 0.84, -0.2845, -0.6062, -0.7427, -0.7282, 0.1081, -0.6768, 0.9677, 0.2445, -0.06157, 0.6752, 0.7375, -0.01296, -0.4768, -0.2598, 0.8397, -0.3267, -0.479, 0.8148, -0.295, -0.613, -0.7329, 0.2622, -0.9082, -0.3261, 0.3393, 0.9318, -0.1293, 0.6697, 0.7425, -0.01311, -0.4791, -0.2545, 0.84, -0.8305, -0.1452, 0.5377, 0.2916, -0.8846, -0.3639, -0.2845, -0.6062, -0.7427, 0.6611, 0.7501, -0.01609, 0.3406, 0.931, -0.131, -0.8299, -0.09875, 0.5492, -0.4861, -0.2479, 0.838, 0.2847, -0.8818, -0.376, 0.4021, -0.8442, 0.3545, 0.2527, 0.9214, -0.2951, 0.3161, 0.9409, -0.1215, -0.8305, -0.1452, 0.5377, -0.922, -0.3755, -0.09464, 0.4252, -0.8196, 0.3841, 0.2916, -0.8846, -0.3639, 0.3445, 0.9293, -0.1328, 0.2596, 0.921, -0.2905, -0.9401, -0.3182, -0.1227, -0.8297, -0.1023, 0.5488, 0.4126, -0.819, 0.3989, 0.1093, -0.3934, 0.9128, 0.3069, 0.8207, -0.4819, 0.2644, 0.9153, -0.3038, -0.922, -0.3755, -0.09464, -0.5905, -0.656, -0.4701, 0.1514, -0.3529, 0.9233, 0.4252, -0.8196, 0.3841, 0.3035, 0.9182, -0.2547, 0.325, 0.8286, -0.4559, -0.5767, -0.5901, -0.565, -0.9424, -0.2955, -0.1569, -0.7032, 0.003671, 0.7109, -0.3851, -0.4449, 0.8086, 0.7314, -0.07874, 0.6774, 0.7117, 0.6533, 0.2581, 0.3217, 0.8466, -0.4241, 0.2251, 0.9488, -0.2214, -0.6346, -0.5493, -0.5437, -0.5825, -0.5692, -0.5803, -0.1445, -0.9815, -0.1258, 0.1557, -0.986, 0.06024, -0.3851, -0.4449, 0.8085, -0.6858, 0.03889, 0.7267, 0.7346, 0.6147, 0.2873, 0.7314, -0.07879, 0.6774, 0.1557, -0.986, 0.06025, -0.1029, -0.9866, -0.1264, -0.7032, 0.003671, 0.7109, 0.7117, 0.6533, 0.2581, 0.1632, 0.9492, -0.2689, -0.3593, -0.1012, 0.9277, -0.2464, 0.8889, -0.3862, 0.8013, -0.5978, -0.02206, 0.9322, -0.1468, -0.3308, -0.4146, 0.7904, 0.451, 0.7346, 0.6147, 0.2873, -0.1028, -0.9866, -0.1264, -0.005619, -0.9508, 0.3099, 0.7375, 0.3361, 0.5858, -0.6843, -0.5649, -0.4612, -0.1445, -0.9815, -0.1258, -0.6858, 0.03889, 0.7267, -0.3414, -0.08599, 0.936, 0.9249, -0.1961, -0.3257, -0.1618, -0.4742, 0.8654, 0.05197, -0.5805, 0.8126, 0.8345, -0.1199, -0.5379, -0.445, -0.2398, 0.8628, 0.007026, 0.874, -0.4859, -0.1455, 0.8956, 0.4204, -0.2209, -0.5086, 0.8322, 0.1093, -0.3934, 0.9128, -0.3593, -0.1012, 0.9277, 0.1632, 0.9492, -0.2689, 0.3069, 0.8207, -0.4819, -0.3851, -0.4449, 0.8085, 0.1558, -0.986, 0.06027, 0.7315, -0.07873, 0.6773, -0.5905, -0.656, -0.4701, -0.6843, -0.5649, -0.4612, -0.3414, -0.08599, 0.936, 0.1514, -0.3529, 0.9233, 0.4285, 0.8269, -0.3643, 0.4359, 0.3205, 0.841, 0.8331, 0.1585, 0.53, 0.5456, 0.4701, -0.6938, -0.7016, -0.5574, -0.4439, 0.087, 0.9907, -0.1043, -0.06717, 0.9527, 0.2963, -0.8528, -0.4097, -0.3238, 0.1853, 0.974, -0.1301, 0.657, 0.6325, 0.4103, 0.6888, 0.3974, 0.6063, -0.03972, 0.9647, 0.2604, -0.1241, -0.987, -0.1023, -0.6768, -0.5645, -0.4725, -0.8111, -0.4432, -0.3818, -0.01318, -0.9499, 0.3122, 0.5455, 0.4701, -0.6938, 0.8331, 0.1585, 0.53, 0.3079, -0.9217, -0.2361, -0.06321, -0.29, -0.9549, 0.436, 0.3205, 0.841, -0.286, -0.8726, 0.3961, 0.3079, -0.9217, -0.2361, 0.8331, 0.1585, 0.53, -0.286, -0.8726, 0.396, -0.3465, -0.4608, -0.817, -0.06323, -0.29, -0.9549, 0.3079, -0.9216, -0.2361, -0.3466, -0.4608, -0.817, 0.4284, 0.8269, -0.3643, 0.5456, 0.4701, -0.6938, -0.06322, -0.29, -0.9549, -0.3465, -0.4608, -0.817, -0.8111, -0.4432, -0.3818, -0.9454, -0.156, -0.2861, -0.2504, -0.306, -0.9185, -0.01318, -0.9499, 0.3122, -0.8111, -0.4432, -0.3818, -0.3465, -0.4608, -0.817, -0.286, -0.8726, 0.396, 0.7375, 0.3361, 0.5858, -0.005619, -0.9508, 0.3099, -0.286, -0.8726, 0.3961, 0.436, 0.3205, 0.841, 0.07806, 0.9963, 0.03713, 0.7375, 0.3361, 0.5858, 0.4359, 0.3205, 0.841, 0.4285, 0.8269, -0.3643, -0.9454, -0.156, -0.2862, -0.467, 0.8687, -0.1651, 0.05062, 0.4416, -0.8958, -0.2503, -0.306, -0.9185, 0.07809, 0.9963, 0.03714, 0.4285, 0.8269, -0.3643, 0.05059, 0.4416, -0.8958, -0.467, 0.8687, -0.1651, 0.4284, 0.8269, -0.3643, -0.3465, -0.4608, -0.817, -0.2503, -0.306, -0.9185, 0.05063, 0.4417, -0.8958, -0.799, -0.4575, -0.3902, 0.07804, 0.9963, 0.03718, -0.467, 0.8687, -0.1652, -0.9454, -0.1559, -0.2861, -0.6884, 0.7247, -0.02963, -0.7222, 0.112, -0.6825, 0.9702, 0.2345, -0.06074, 0.9628, -0.0479, -0.2659])] * 3)])

# ---- objects
ob_cube = bpy.data.objects.new('Cube', me_cube)

# ---- transforms, parenting, visibility, modifiers, constraints
ob_cube.location = (0.0, 0.0, 0.0)
ob_cube.lock_rotations_4d = False
ob_cube.empty_display_type = 'ARROWS'
ob_cube.visible_shadow = False
ob_cube.lineart.crease_threshold = 0.0

# ---- collection membership
col_collection.objects.link(ob_cube)

# ---- scene / render settings (as saved in the file)
scene.frame_start = 1; scene.frame_end = 250; scene.frame_set(1)
scene.render.engine = 'BLENDER_EEVEE_NEXT'
scene.cycles.use_denoising = False
scene.cycles.samples = 128
scene.cycles.sampling_pattern = 'TABULATED_SOBOL'
scene.cycles.use_adaptive_sampling = False
scene.cycles.use_light_tree = False
scene.view_settings.view_transform = 'Standard'
bpy.context.view_layer.update()

# ---- added for rendering (the .blend has no active camera and no usable light): camera, sun
cam_auto = bpy.data.cameras.new('AutoCamera')
cam_auto.lens = 50.0
cam_auto.sensor_width = 36.0
cam_auto.clip_end = 1000.0
ob_auto_camera = bpy.data.objects.new('AutoCamera', cam_auto)
scene.collection.objects.link(ob_auto_camera)
ob_auto_camera.location = (2.45026, -2.29575, 1.10134)
ob_auto_camera.rotation_euler = (1.09748, -7.21219e-08, 0.694738)
scene.camera = ob_auto_camera
light_auto_sun = bpy.data.lights.new('AutoSun', 'SUN')
light_auto_sun.energy = 3.0
light_auto_sun.angle = 0.0523599
ob_auto_sun = bpy.data.objects.new('AutoSun', light_auto_sun)
scene.collection.objects.link(ob_auto_sun)
ob_auto_sun.rotation_euler = (0.872665, 0.174533, 0.523599)
bpy.context.view_layer.update()
